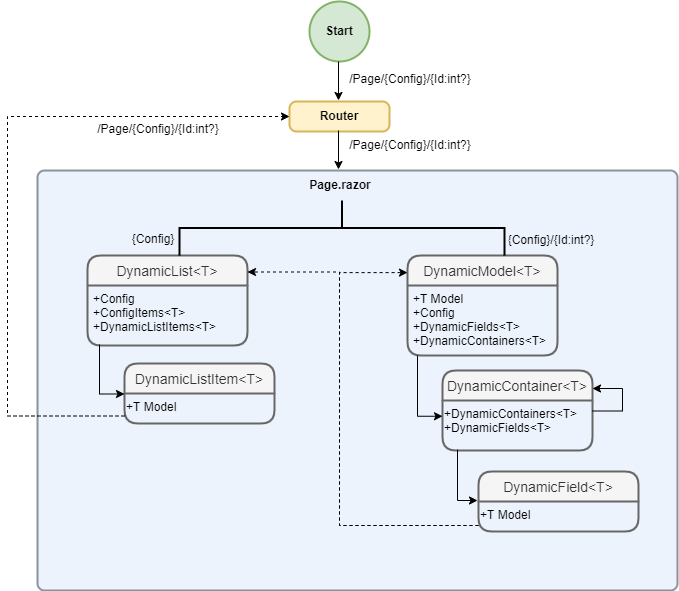

The diagram above was exported from draw.io. Its source (the exported page's mxGraphModel, read from the mxfile embedded in the PNG):
<mxGraphModel dx="1248" dy="677" grid="1" gridSize="10" guides="1" tooltips="1" connect="1" arrows="1" fold="1" page="1" pageScale="1" pageWidth="1169" pageHeight="827" math="0" shadow="0">
  <root>
    <mxCell id="0" />
    <mxCell id="1" parent="0" />
    <mxCell id="bYIBAxvEk9GHzbQ3_frr-2" value="&lt;b&gt;Start&lt;/b&gt;" style="strokeWidth=2;html=1;shape=mxgraph.flowchart.start_2;whiteSpace=wrap;fillColor=#d5e8d4;strokeColor=#82b366;" vertex="1" parent="1">
      <mxGeometry x="512" y="20" width="60" height="60" as="geometry" />
    </mxCell>
    <mxCell id="bYIBAxvEk9GHzbQ3_frr-4" value="Router" style="rounded=1;whiteSpace=wrap;html=1;absoluteArcSize=1;arcSize=14;strokeWidth=2;fontStyle=1;fillColor=#fff2cc;strokeColor=#d6b656;" vertex="1" parent="1">
      <mxGeometry x="492" y="120" width="100" height="30" as="geometry" />
    </mxCell>
    <mxCell id="bYIBAxvEk9GHzbQ3_frr-6" value="" style="rounded=1;whiteSpace=wrap;html=1;absoluteArcSize=1;arcSize=14;strokeWidth=2;fillColor=#dae8fc;strokeColor=#232E3D;align=center;opacity=50;" vertex="1" parent="1">
      <mxGeometry x="240" y="189" width="640" height="420" as="geometry" />
    </mxCell>
    <mxCell id="bYIBAxvEk9GHzbQ3_frr-11" value="DynamicListItem&lt;T&gt;" style="swimlane;childLayout=stackLayout;horizontal=1;startSize=30;horizontalStack=0;rounded=1;fontSize=14;fontStyle=0;strokeWidth=2;resizeParent=0;resizeLast=1;shadow=0;dashed=0;align=center;fillColor=#f5f5f5;fontColor=#333333;strokeColor=#666666;" vertex="1" parent="1">
      <mxGeometry x="327" y="382" width="150" height="60" as="geometry" />
    </mxCell>
    <mxCell id="bYIBAxvEk9GHzbQ3_frr-20" value="&lt;span&gt;+T Model&lt;/span&gt;" style="text;whiteSpace=wrap;html=1;" vertex="1" parent="bYIBAxvEk9GHzbQ3_frr-11">
      <mxGeometry y="30" width="150" height="30" as="geometry" />
    </mxCell>
    <mxCell id="bYIBAxvEk9GHzbQ3_frr-14" value="DynamicList&lt;T&gt;" style="swimlane;childLayout=stackLayout;horizontal=1;startSize=30;horizontalStack=0;rounded=1;fontSize=14;fontStyle=0;strokeWidth=2;resizeParent=0;resizeLast=1;shadow=0;dashed=0;align=center;fillColor=#f5f5f5;fontColor=#333333;strokeColor=#666666;" vertex="1" parent="1">
      <mxGeometry x="290" y="274" width="160" height="90" as="geometry" />
    </mxCell>
    <mxCell id="bYIBAxvEk9GHzbQ3_frr-15" value="+Config&#10;+ConfigItems&lt;T&gt;&#10;+DynamicListItems&lt;T&gt;" style="align=left;strokeColor=none;fillColor=none;spacingLeft=4;fontSize=12;verticalAlign=top;resizable=0;rotatable=0;part=1;" vertex="1" parent="bYIBAxvEk9GHzbQ3_frr-14">
      <mxGeometry y="30" width="160" height="60" as="geometry" />
    </mxCell>
    <mxCell id="bYIBAxvEk9GHzbQ3_frr-16" value="DynamicModel&lt;T&gt;" style="swimlane;childLayout=stackLayout;horizontal=1;startSize=30;horizontalStack=0;rounded=1;fontSize=14;fontStyle=0;strokeWidth=2;resizeParent=0;resizeLast=1;shadow=0;dashed=0;align=center;fillColor=#f5f5f5;fontColor=#333333;strokeColor=#666666;" vertex="1" parent="1">
      <mxGeometry x="610" y="274" width="150" height="100" as="geometry" />
    </mxCell>
    <mxCell id="bYIBAxvEk9GHzbQ3_frr-26" value="+T Model&#10;+Config&#10;+DynamicFields&lt;T&gt;&#10;+DynamicContainers&lt;T&gt;" style="text;strokeColor=none;fillColor=none;spacingLeft=4;spacingRight=4;overflow=hidden;rotatable=0;points=[[0,0.5],[1,0.5]];portConstraint=eastwest;fontSize=12;" vertex="1" parent="bYIBAxvEk9GHzbQ3_frr-16">
      <mxGeometry y="30" width="150" height="70" as="geometry" />
    </mxCell>
    <mxCell id="bYIBAxvEk9GHzbQ3_frr-21" value="DynamicContainer&lt;T&gt;" style="swimlane;childLayout=stackLayout;horizontal=1;startSize=30;horizontalStack=0;rounded=1;fontSize=14;fontStyle=0;strokeWidth=2;resizeParent=0;resizeLast=1;shadow=0;dashed=0;align=center;fillColor=#f5f5f5;fontColor=#333333;strokeColor=#666666;" vertex="1" parent="1">
      <mxGeometry x="645" y="389" width="150" height="80" as="geometry" />
    </mxCell>
    <mxCell id="bYIBAxvEk9GHzbQ3_frr-22" value="&lt;span&gt;+DynamicContainers&amp;lt;T&amp;gt;&lt;br&gt;&lt;/span&gt;+DynamicFields&amp;lt;T&amp;gt;&lt;span&gt;&lt;br&gt;&lt;/span&gt;" style="text;whiteSpace=wrap;html=1;" vertex="1" parent="bYIBAxvEk9GHzbQ3_frr-21">
      <mxGeometry y="30" width="150" height="50" as="geometry" />
    </mxCell>
    <mxCell id="bYIBAxvEk9GHzbQ3_frr-36" value="" style="edgeStyle=elbowEdgeStyle;elbow=horizontal;endArrow=classic;html=1;rounded=0;exitX=1;exitY=0.25;exitDx=0;exitDy=0;entryX=1;entryY=0.25;entryDx=0;entryDy=0;" edge="1" parent="bYIBAxvEk9GHzbQ3_frr-21">
      <mxGeometry width="50" height="50" relative="1" as="geometry">
        <mxPoint x="150" y="40.5" as="sourcePoint" />
        <mxPoint x="150" y="18" as="targetPoint" />
        <Array as="points">
          <mxPoint x="180" y="91.25" />
        </Array>
      </mxGeometry>
    </mxCell>
    <mxCell id="bYIBAxvEk9GHzbQ3_frr-23" value="DynamicField&lt;T&gt;" style="swimlane;childLayout=stackLayout;horizontal=1;startSize=30;horizontalStack=0;rounded=1;fontSize=14;fontStyle=0;strokeWidth=2;resizeParent=0;resizeLast=1;shadow=0;dashed=0;align=center;fillColor=#f5f5f5;fontColor=#333333;strokeColor=#666666;" vertex="1" parent="1">
      <mxGeometry x="681" y="490" width="160" height="60" as="geometry" />
    </mxCell>
    <mxCell id="bYIBAxvEk9GHzbQ3_frr-24" value="&lt;span&gt;+T Model&lt;/span&gt;" style="text;whiteSpace=wrap;html=1;" vertex="1" parent="bYIBAxvEk9GHzbQ3_frr-23">
      <mxGeometry y="30" width="160" height="30" as="geometry" />
    </mxCell>
    <mxCell id="bYIBAxvEk9GHzbQ3_frr-27" value="Page.razor" style="text;strokeColor=none;fillColor=none;spacingLeft=4;spacingRight=4;overflow=hidden;rotatable=0;points=[[0,0.5],[1,0.5]];portConstraint=eastwest;fontSize=12;align=center;fontStyle=1" vertex="1" parent="1">
      <mxGeometry x="506" y="190" width="74" height="30" as="geometry" />
    </mxCell>
    <mxCell id="bYIBAxvEk9GHzbQ3_frr-28" value="" style="strokeWidth=2;html=1;shape=mxgraph.flowchart.annotation_2;align=left;labelPosition=right;pointerEvents=1;fillColor=#E6E6E6;rotation=90;" vertex="1" parent="1">
      <mxGeometry x="517" y="84" width="55" height="325" as="geometry" />
    </mxCell>
    <mxCell id="bYIBAxvEk9GHzbQ3_frr-30" value="" style="edgeStyle=elbowEdgeStyle;elbow=horizontal;endArrow=classic;html=1;rounded=0;" edge="1" parent="1">
      <mxGeometry width="50" height="50" relative="1" as="geometry">
        <mxPoint x="302" y="363" as="sourcePoint" />
        <mxPoint x="327" y="412.5" as="targetPoint" />
        <Array as="points">
          <mxPoint x="302" y="450" />
        </Array>
      </mxGeometry>
    </mxCell>
    <mxCell id="bYIBAxvEk9GHzbQ3_frr-31" value="" style="edgeStyle=elbowEdgeStyle;elbow=horizontal;endArrow=classic;html=1;rounded=0;" edge="1" parent="1">
      <mxGeometry width="50" height="50" relative="1" as="geometry">
        <mxPoint x="620" y="374" as="sourcePoint" />
        <mxPoint x="645" y="434.75" as="targetPoint" />
        <Array as="points">
          <mxPoint x="620" y="472.25" />
        </Array>
      </mxGeometry>
    </mxCell>
    <mxCell id="bYIBAxvEk9GHzbQ3_frr-32" value="" style="edgeStyle=elbowEdgeStyle;elbow=horizontal;endArrow=classic;html=1;rounded=0;" edge="1" parent="1">
      <mxGeometry width="50" height="50" relative="1" as="geometry">
        <mxPoint x="660" y="468" as="sourcePoint" />
        <mxPoint x="680" y="519" as="targetPoint" />
        <Array as="points">
          <mxPoint x="660" y="566.25" />
        </Array>
      </mxGeometry>
    </mxCell>
    <mxCell id="bYIBAxvEk9GHzbQ3_frr-34" value="" style="edgeStyle=elbowEdgeStyle;elbow=horizontal;endArrow=classic;html=1;rounded=0;entryX=1;entryY=0.25;entryDx=0;entryDy=0;exitX=0;exitY=1;exitDx=0;exitDy=0;fixDash=0;strokeOpacity=100;startFill=1;endFill=1;dashed=1;" edge="1" parent="1">
      <mxGeometry width="50" height="50" relative="1" as="geometry">
        <mxPoint x="681" y="544" as="sourcePoint" />
        <mxPoint x="450" y="290.5" as="targetPoint" />
        <Array as="points">
          <mxPoint x="542" y="410" />
        </Array>
      </mxGeometry>
    </mxCell>
    <mxCell id="bYIBAxvEk9GHzbQ3_frr-35" value="" style="edgeStyle=elbowEdgeStyle;elbow=horizontal;endArrow=classic;html=1;rounded=0;entryX=0;entryY=0.5;entryDx=0;entryDy=0;exitX=0;exitY=0.75;exitDx=0;exitDy=0;fixDash=0;strokeOpacity=100;startFill=1;endFill=1;dashed=1;" edge="1" parent="1" source="bYIBAxvEk9GHzbQ3_frr-20" target="bYIBAxvEk9GHzbQ3_frr-4">
      <mxGeometry width="50" height="50" relative="1" as="geometry">
        <mxPoint x="329" y="447" as="sourcePoint" />
        <mxPoint x="98" y="193.5" as="targetPoint" />
        <Array as="points">
          <mxPoint x="210" y="316" />
        </Array>
      </mxGeometry>
    </mxCell>
    <mxCell id="bYIBAxvEk9GHzbQ3_frr-37" value="" style="edgeStyle=elbowEdgeStyle;elbow=horizontal;endArrow=classic;html=1;rounded=0;entryX=0.489;entryY=-0.267;entryDx=0;entryDy=0;entryPerimeter=0;" edge="1" parent="1" source="bYIBAxvEk9GHzbQ3_frr-2">
      <mxGeometry width="50" height="50" relative="1" as="geometry">
        <mxPoint x="542" y="87" as="sourcePoint" />
        <mxPoint x="540.9000000000001" y="118.99000000000001" as="targetPoint" />
        <Array as="points" />
      </mxGeometry>
    </mxCell>
    <mxCell id="bYIBAxvEk9GHzbQ3_frr-38" value="" style="edgeStyle=elbowEdgeStyle;elbow=horizontal;endArrow=classic;html=1;rounded=0;entryX=0.489;entryY=-0.267;entryDx=0;entryDy=0;entryPerimeter=0;" edge="1" parent="1">
      <mxGeometry width="50" height="50" relative="1" as="geometry">
        <mxPoint x="541" y="149" as="sourcePoint" />
        <mxPoint x="540.9000000000001" y="187.99" as="targetPoint" />
        <Array as="points" />
      </mxGeometry>
    </mxCell>
    <mxCell id="bYIBAxvEk9GHzbQ3_frr-39" value="" style="edgeStyle=elbowEdgeStyle;elbow=horizontal;endArrow=classic;html=1;rounded=0;entryX=0;entryY=0.171;entryDx=0;entryDy=0;exitX=0;exitY=1;exitDx=0;exitDy=0;fixDash=0;strokeOpacity=100;startFill=1;endFill=1;dashed=1;entryPerimeter=0;" edge="1" parent="1" target="bYIBAxvEk9GHzbQ3_frr-16">
      <mxGeometry width="50" height="50" relative="1" as="geometry">
        <mxPoint x="681" y="544" as="sourcePoint" />
        <mxPoint x="599.0999999999999" y="290.15" as="targetPoint" />
        <Array as="points">
          <mxPoint x="542" y="420" />
        </Array>
      </mxGeometry>
    </mxCell>
    <mxCell id="bYIBAxvEk9GHzbQ3_frr-41" value="/Page/{Config}/{Id:int?}" style="text;strokeColor=none;fillColor=none;spacingLeft=4;spacingRight=4;overflow=hidden;rotatable=0;points=[[0,0.5],[1,0.5]];portConstraint=eastwest;fontSize=12;align=center;opacity=50;" vertex="1" parent="1">
      <mxGeometry x="546" y="84" width="134" height="30" as="geometry" />
    </mxCell>
    <mxCell id="bYIBAxvEk9GHzbQ3_frr-42" value="/Page/{Config}/{Id:int?}" style="text;strokeColor=none;fillColor=none;spacingLeft=4;spacingRight=4;overflow=hidden;rotatable=1;points=[[0,0.5],[1,0.5]];portConstraint=eastwest;fontSize=12;align=center;opacity=50;direction=east;rotation=0;" vertex="1" parent="1">
      <mxGeometry x="294" y="134" width="134" height="30" as="geometry" />
    </mxCell>
    <mxCell id="bYIBAxvEk9GHzbQ3_frr-43" value="{Config}" style="text;strokeColor=none;fillColor=none;spacingLeft=4;spacingRight=4;overflow=hidden;rotatable=0;points=[[0,0.5],[1,0.5]];portConstraint=eastwest;fontSize=12;align=center;opacity=50;" vertex="1" parent="1">
      <mxGeometry x="330" y="244" width="52" height="30" as="geometry" />
    </mxCell>
    <mxCell id="bYIBAxvEk9GHzbQ3_frr-45" value="{Config}/{Id:int?}" style="text;strokeColor=none;fillColor=none;spacingLeft=4;spacingRight=4;overflow=hidden;rotatable=0;points=[[0,0.5],[1,0.5]];portConstraint=eastwest;fontSize=12;align=center;opacity=50;" vertex="1" parent="1">
      <mxGeometry x="707" y="245" width="94" height="30" as="geometry" />
    </mxCell>
    <mxCell id="bYIBAxvEk9GHzbQ3_frr-48" value="/Page/{Config}/{Id:int?}" style="text;strokeColor=none;fillColor=none;spacingLeft=4;spacingRight=4;overflow=hidden;rotatable=0;points=[[0,0.5],[1,0.5]];portConstraint=eastwest;fontSize=12;align=center;opacity=50;" vertex="1" parent="1">
      <mxGeometry x="546" y="150" width="134" height="30" as="geometry" />
    </mxCell>
  </root>
</mxGraphModel>